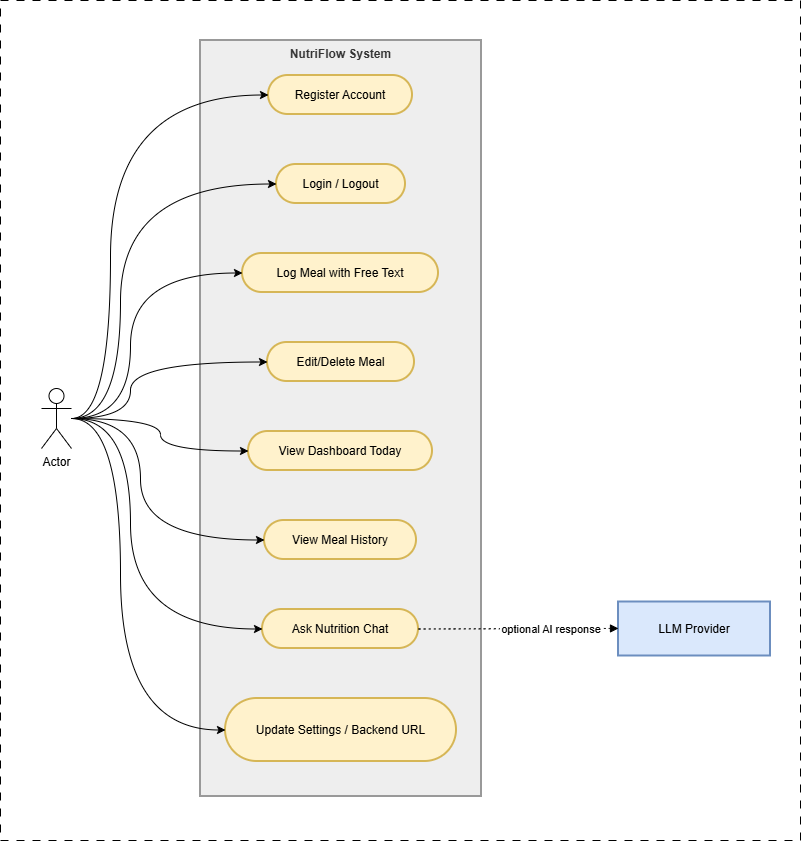

The diagram above was exported from draw.io. Its source (the exported page's mxGraphModel, read from the mxfile embedded in the PNG):
<mxGraphModel dx="1414" dy="883" grid="1" gridSize="10" guides="1" tooltips="1" connect="1" arrows="1" fold="1" page="1" pageScale="1" pageWidth="850" pageHeight="1100" math="0" shadow="0">
  <root>
    <mxCell id="0" />
    <mxCell id="1" parent="0" />
    <mxCell id="pKvV-tR6xQlAd8f96Zly-32" parent="1" style="rounded=0;whiteSpace=wrap;html=1;dashed=1;dashPattern=8 8;" value="" vertex="1">
      <mxGeometry height="840" width="800" y="40" as="geometry" />
    </mxCell>
    <mxCell id="pKvV-tR6xQlAd8f96Zly-1" parent="1" style="whiteSpace=wrap;strokeWidth=2;fillColor=light-dark(#eeeeee,#1f2020);strokeColor=light-dark(#999999,#cccccc);fontColor=light-dark(#333333,#cccccc);verticalAlign=top;fontStyle=1" value="NutriFlow System" vertex="1">
      <mxGeometry height="756" width="281" x="200" y="80" as="geometry" />
    </mxCell>
    <mxCell id="pKvV-tR6xQlAd8f96Zly-3" parent="1" style="whiteSpace=wrap;strokeWidth=2;fillColor=#dae8fc;strokeColor=#6c8ebf;" value="LLM Provider" vertex="1">
      <mxGeometry height="54" width="152" x="618" y="641.5" as="geometry" />
    </mxCell>
    <mxCell id="pKvV-tR6xQlAd8f96Zly-4" parent="1" style="rounded=1;whiteSpace=wrap;arcSize=50;strokeWidth=2;fillColor=#fff2cc;strokeColor=#d6b656;" value="Register Account" vertex="1">
      <mxGeometry height="39" width="144" x="268" y="115" as="geometry" />
    </mxCell>
    <mxCell id="pKvV-tR6xQlAd8f96Zly-5" parent="1" style="rounded=1;whiteSpace=wrap;arcSize=50;strokeWidth=2;fillColor=#fff2cc;strokeColor=#d6b656;" value="Login / Logout" vertex="1">
      <mxGeometry height="39" width="129" x="276" y="204" as="geometry" />
    </mxCell>
    <mxCell id="pKvV-tR6xQlAd8f96Zly-6" parent="1" style="rounded=1;whiteSpace=wrap;arcSize=50;strokeWidth=2;fillColor=#fff2cc;strokeColor=#d6b656;" value="Log Meal with Free Text" vertex="1">
      <mxGeometry height="39" width="196" x="242" y="293" as="geometry" />
    </mxCell>
    <mxCell id="pKvV-tR6xQlAd8f96Zly-7" parent="1" style="rounded=1;whiteSpace=wrap;arcSize=50;strokeWidth=2;fillColor=#fff2cc;strokeColor=#d6b656;" value="Edit/Delete Meal" vertex="1">
      <mxGeometry height="39" width="147" x="267" y="382" as="geometry" />
    </mxCell>
    <mxCell id="pKvV-tR6xQlAd8f96Zly-8" parent="1" style="rounded=1;whiteSpace=wrap;arcSize=50;strokeWidth=2;fillColor=#fff2cc;strokeColor=#d6b656;" value="View Dashboard Today" vertex="1">
      <mxGeometry height="39" width="184" x="248" y="471" as="geometry" />
    </mxCell>
    <mxCell id="pKvV-tR6xQlAd8f96Zly-9" parent="1" style="rounded=1;whiteSpace=wrap;arcSize=50;strokeWidth=2;fillColor=#fff2cc;strokeColor=#d6b656;" value="View Meal History" vertex="1">
      <mxGeometry height="39" width="152" x="264" y="560" as="geometry" />
    </mxCell>
    <mxCell id="pKvV-tR6xQlAd8f96Zly-10" parent="1" style="rounded=1;whiteSpace=wrap;arcSize=50;strokeWidth=2;fillColor=#fff2cc;strokeColor=#d6b656;" value="Ask Nutrition Chat" vertex="1">
      <mxGeometry height="39" width="156" x="262" y="649" as="geometry" />
    </mxCell>
    <mxCell id="pKvV-tR6xQlAd8f96Zly-11" parent="1" style="rounded=1;whiteSpace=wrap;arcSize=50;strokeWidth=2;fillColor=#fff2cc;strokeColor=#d6b656;" value="Update Settings / Backend URL" vertex="1">
      <mxGeometry height="63" width="231" x="225" y="738" as="geometry" />
    </mxCell>
    <mxCell id="pKvV-tR6xQlAd8f96Zly-20" edge="1" parent="1" source="pKvV-tR6xQlAd8f96Zly-10" style="curved=1;dashed=1;dashPattern=2 3;startArrow=none;endArrow=block;exitX=1;exitY=0.5;entryX=0;entryY=0.49;rounded=0;" target="pKvV-tR6xQlAd8f96Zly-3" value="optional AI response">
      <mxGeometry relative="1" x="0.3333" as="geometry">
        <mxPoint as="offset" />
        <Array as="points">
          <mxPoint x="558" y="668" />
        </Array>
      </mxGeometry>
    </mxCell>
    <mxCell id="pKvV-tR6xQlAd8f96Zly-24" edge="1" parent="1" source="pKvV-tR6xQlAd8f96Zly-21" style="edgeStyle=orthogonalEdgeStyle;rounded=0;orthogonalLoop=1;jettySize=auto;html=1;entryX=0;entryY=0.5;entryDx=0;entryDy=0;curved=1;" target="pKvV-tR6xQlAd8f96Zly-5">
      <mxGeometry relative="1" as="geometry">
        <Array as="points">
          <mxPoint x="120" y="458" />
          <mxPoint x="120" y="224" />
        </Array>
      </mxGeometry>
    </mxCell>
    <mxCell id="pKvV-tR6xQlAd8f96Zly-25" edge="1" parent="1" source="pKvV-tR6xQlAd8f96Zly-21" style="edgeStyle=orthogonalEdgeStyle;rounded=0;orthogonalLoop=1;jettySize=auto;html=1;entryX=0;entryY=0.5;entryDx=0;entryDy=0;curved=1;" target="pKvV-tR6xQlAd8f96Zly-4">
      <mxGeometry relative="1" as="geometry">
        <Array as="points">
          <mxPoint x="110" y="458" />
          <mxPoint x="110" y="135" />
        </Array>
      </mxGeometry>
    </mxCell>
    <mxCell id="pKvV-tR6xQlAd8f96Zly-26" edge="1" parent="1" source="pKvV-tR6xQlAd8f96Zly-21" style="edgeStyle=orthogonalEdgeStyle;rounded=0;orthogonalLoop=1;jettySize=auto;html=1;entryX=0;entryY=0.5;entryDx=0;entryDy=0;curved=1;" target="pKvV-tR6xQlAd8f96Zly-6">
      <mxGeometry relative="1" as="geometry">
        <Array as="points">
          <mxPoint x="130" y="458" />
          <mxPoint x="130" y="313" />
        </Array>
      </mxGeometry>
    </mxCell>
    <mxCell id="pKvV-tR6xQlAd8f96Zly-27" edge="1" parent="1" source="pKvV-tR6xQlAd8f96Zly-21" style="edgeStyle=orthogonalEdgeStyle;rounded=0;orthogonalLoop=1;jettySize=auto;html=1;entryX=0;entryY=0.5;entryDx=0;entryDy=0;curved=1;" target="pKvV-tR6xQlAd8f96Zly-7">
      <mxGeometry relative="1" as="geometry">
        <Array as="points">
          <mxPoint x="130" y="458" />
          <mxPoint x="130" y="402" />
        </Array>
      </mxGeometry>
    </mxCell>
    <mxCell id="pKvV-tR6xQlAd8f96Zly-28" edge="1" parent="1" source="pKvV-tR6xQlAd8f96Zly-21" style="edgeStyle=orthogonalEdgeStyle;rounded=0;orthogonalLoop=1;jettySize=auto;html=1;entryX=0;entryY=0.5;entryDx=0;entryDy=0;curved=1;" target="pKvV-tR6xQlAd8f96Zly-8">
      <mxGeometry relative="1" as="geometry">
        <Array as="points">
          <mxPoint x="160" y="458" />
          <mxPoint x="160" y="491" />
        </Array>
      </mxGeometry>
    </mxCell>
    <mxCell id="pKvV-tR6xQlAd8f96Zly-29" edge="1" parent="1" source="pKvV-tR6xQlAd8f96Zly-21" style="edgeStyle=orthogonalEdgeStyle;rounded=0;orthogonalLoop=1;jettySize=auto;html=1;entryX=0;entryY=0.5;entryDx=0;entryDy=0;curved=1;" target="pKvV-tR6xQlAd8f96Zly-9">
      <mxGeometry relative="1" as="geometry">
        <Array as="points">
          <mxPoint x="140" y="458" />
          <mxPoint x="140" y="580" />
        </Array>
      </mxGeometry>
    </mxCell>
    <mxCell id="pKvV-tR6xQlAd8f96Zly-30" edge="1" parent="1" source="pKvV-tR6xQlAd8f96Zly-21" style="edgeStyle=orthogonalEdgeStyle;rounded=0;orthogonalLoop=1;jettySize=auto;html=1;entryX=0;entryY=0.5;entryDx=0;entryDy=0;curved=1;" target="pKvV-tR6xQlAd8f96Zly-10">
      <mxGeometry relative="1" as="geometry">
        <Array as="points">
          <mxPoint x="130" y="458" />
          <mxPoint x="130" y="669" />
        </Array>
      </mxGeometry>
    </mxCell>
    <mxCell id="pKvV-tR6xQlAd8f96Zly-31" edge="1" parent="1" source="pKvV-tR6xQlAd8f96Zly-21" style="edgeStyle=orthogonalEdgeStyle;rounded=0;orthogonalLoop=1;jettySize=auto;html=1;entryX=0;entryY=0.5;entryDx=0;entryDy=0;curved=1;" target="pKvV-tR6xQlAd8f96Zly-11">
      <mxGeometry relative="1" as="geometry">
        <Array as="points">
          <mxPoint x="120" y="458" />
          <mxPoint x="120" y="770" />
        </Array>
      </mxGeometry>
    </mxCell>
    <mxCell id="pKvV-tR6xQlAd8f96Zly-21" parent="1" style="shape=umlActor;verticalLabelPosition=bottom;verticalAlign=top;html=1;outlineConnect=0;" value="Actor" vertex="1">
      <mxGeometry height="60" width="30" x="41" y="428" as="geometry" />
    </mxCell>
  </root>
</mxGraphModel>